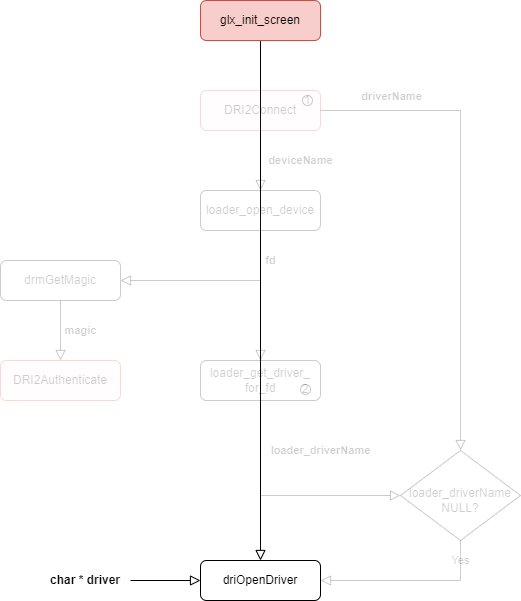

The diagram above was exported from draw.io. Its source (the exported page's mxGraphModel, read from the mxfile embedded in the PNG):
<mxGraphModel dx="1929" dy="857" grid="1" gridSize="10" guides="1" tooltips="1" connect="1" arrows="1" fold="1" page="1" pageScale="1" pageWidth="827" pageHeight="1169" math="0" shadow="0">
  <root>
    <mxCell id="CAo4PjCQswdwBNuDzkse-0" />
    <mxCell id="CAo4PjCQswdwBNuDzkse-1" parent="CAo4PjCQswdwBNuDzkse-0" />
    <mxCell id="CAo4PjCQswdwBNuDzkse-2" value="" style="rounded=0;html=1;jettySize=auto;orthogonalLoop=1;fontSize=11;endArrow=block;endFill=0;endSize=8;strokeWidth=1;shadow=0;labelBackgroundColor=none;edgeStyle=orthogonalEdgeStyle;entryX=0.5;entryY=0;entryDx=0;entryDy=0;" edge="1" parent="CAo4PjCQswdwBNuDzkse-1" source="CAo4PjCQswdwBNuDzkse-3" target="CAo4PjCQswdwBNuDzkse-8">
      <mxGeometry relative="1" as="geometry">
        <mxPoint x="220" y="170" as="targetPoint" />
      </mxGeometry>
    </mxCell>
    <mxCell id="CAo4PjCQswdwBNuDzkse-3" value="glx_init_screen" style="rounded=1;whiteSpace=wrap;html=1;fontSize=12;glass=0;strokeWidth=1;shadow=0;fillColor=#f8cecc;strokeColor=#b85450;" vertex="1" parent="CAo4PjCQswdwBNuDzkse-1">
      <mxGeometry x="160" y="80" width="120" height="40" as="geometry" />
    </mxCell>
    <mxCell id="CAo4PjCQswdwBNuDzkse-4" value="&lt;b&gt;deviceName&lt;/b&gt;" style="rounded=0;html=1;jettySize=auto;orthogonalLoop=1;fontSize=11;endArrow=block;endFill=0;endSize=8;strokeWidth=1;shadow=0;labelBackgroundColor=none;edgeStyle=orthogonalEdgeStyle;exitX=0.5;exitY=1;exitDx=0;exitDy=0;entryX=0.5;entryY=0;entryDx=0;entryDy=0;textOpacity=20;snapToPoint=1;fillOpacity=20;opacity=20;" edge="1" parent="CAo4PjCQswdwBNuDzkse-1" source="CAo4PjCQswdwBNuDzkse-11" target="CAo4PjCQswdwBNuDzkse-14">
      <mxGeometry y="40" relative="1" as="geometry">
        <mxPoint as="offset" />
        <mxPoint x="220" y="250" as="sourcePoint" />
        <mxPoint x="220" y="290" as="targetPoint" />
      </mxGeometry>
    </mxCell>
    <mxCell id="CAo4PjCQswdwBNuDzkse-5" value="&lt;b&gt;loader_driverName&lt;/b&gt;" style="edgeStyle=orthogonalEdgeStyle;rounded=0;orthogonalLoop=1;jettySize=auto;html=1;endArrow=block;endFill=0;endSize=8;exitX=0.5;exitY=1;exitDx=0;exitDy=0;entryX=0.5;entryY=0;entryDx=0;entryDy=0;textOpacity=20;snapToPoint=1;fillOpacity=20;opacity=20;" edge="1" parent="CAo4PjCQswdwBNuDzkse-1" source="CAo4PjCQswdwBNuDzkse-7" target="CAo4PjCQswdwBNuDzkse-8">
      <mxGeometry x="-0.375" y="60" relative="1" as="geometry">
        <mxPoint x="220" y="480" as="targetPoint" />
        <mxPoint as="offset" />
      </mxGeometry>
    </mxCell>
    <mxCell id="CAo4PjCQswdwBNuDzkse-6" style="edgeStyle=orthogonalEdgeStyle;rounded=0;orthogonalLoop=1;jettySize=auto;html=1;endArrow=block;endFill=0;endSize=8;entryX=0;entryY=0.5;entryDx=0;entryDy=0;textOpacity=20;snapToPoint=1;fillOpacity=20;opacity=20;" edge="1" parent="CAo4PjCQswdwBNuDzkse-1" source="CAo4PjCQswdwBNuDzkse-7" target="CAo4PjCQswdwBNuDzkse-16">
      <mxGeometry relative="1" as="geometry">
        <mxPoint x="420" y="510" as="targetPoint" />
        <Array as="points">
          <mxPoint x="220" y="575" />
        </Array>
      </mxGeometry>
    </mxCell>
    <mxCell id="CAo4PjCQswdwBNuDzkse-7" value="loader_get_driver_&lt;br&gt;for_fd" style="rounded=1;whiteSpace=wrap;html=1;fontSize=12;glass=0;strokeWidth=1;shadow=0;textOpacity=20;snapToPoint=1;fillOpacity=20;opacity=20;" vertex="1" parent="CAo4PjCQswdwBNuDzkse-1">
      <mxGeometry x="160" y="440" width="120" height="40" as="geometry" />
    </mxCell>
    <mxCell id="CAo4PjCQswdwBNuDzkse-8" value="driOpenDriver" style="rounded=1;whiteSpace=wrap;html=1;fontSize=12;glass=0;strokeWidth=1;shadow=0;" vertex="1" parent="CAo4PjCQswdwBNuDzkse-1">
      <mxGeometry x="160" y="640" width="120" height="40" as="geometry" />
    </mxCell>
    <mxCell id="CAo4PjCQswdwBNuDzkse-9" style="edgeStyle=orthogonalEdgeStyle;rounded=0;orthogonalLoop=1;jettySize=auto;html=1;endArrow=block;endFill=0;endSize=8;exitX=1;exitY=0.5;exitDx=0;exitDy=0;entryX=0.5;entryY=0;entryDx=0;entryDy=0;textOpacity=20;snapToPoint=1;fillOpacity=20;opacity=20;" edge="1" parent="CAo4PjCQswdwBNuDzkse-1" source="CAo4PjCQswdwBNuDzkse-11" target="CAo4PjCQswdwBNuDzkse-16">
      <mxGeometry relative="1" as="geometry">
        <mxPoint x="280" y="200" as="sourcePoint" />
        <mxPoint x="490" y="450" as="targetPoint" />
        <Array as="points">
          <mxPoint x="420" y="190" />
        </Array>
      </mxGeometry>
    </mxCell>
    <mxCell id="CAo4PjCQswdwBNuDzkse-10" value="driverName" style="edgeLabel;html=1;align=center;verticalAlign=middle;resizable=0;points=[];fontStyle=1;textOpacity=20;snapToPoint=1;fillOpacity=20;" vertex="1" connectable="0" parent="CAo4PjCQswdwBNuDzkse-9">
      <mxGeometry x="0.2273" y="-1" relative="1" as="geometry">
        <mxPoint x="-69" y="-170" as="offset" />
      </mxGeometry>
    </mxCell>
    <mxCell id="CAo4PjCQswdwBNuDzkse-11" value="DRI2Connect" style="rounded=1;whiteSpace=wrap;html=1;fontSize=12;glass=0;strokeWidth=1;shadow=0;fillColor=#f8cecc;strokeColor=#b85450;textOpacity=20;snapToPoint=1;fillOpacity=20;opacity=20;" vertex="1" parent="CAo4PjCQswdwBNuDzkse-1">
      <mxGeometry x="160" y="170" width="120" height="40" as="geometry" />
    </mxCell>
    <mxCell id="CAo4PjCQswdwBNuDzkse-12" value="&lt;b&gt;fd&lt;/b&gt;" style="edgeStyle=orthogonalEdgeStyle;rounded=0;orthogonalLoop=1;jettySize=auto;html=1;endArrow=block;endFill=0;endSize=8;textOpacity=20;snapToPoint=1;fillOpacity=20;opacity=20;" edge="1" parent="CAo4PjCQswdwBNuDzkse-1" source="CAo4PjCQswdwBNuDzkse-14" target="CAo4PjCQswdwBNuDzkse-7">
      <mxGeometry x="-0.5385" y="10" relative="1" as="geometry">
        <Array as="points">
          <mxPoint x="220" y="390" />
          <mxPoint x="220" y="390" />
        </Array>
        <mxPoint as="offset" />
      </mxGeometry>
    </mxCell>
    <mxCell id="CAo4PjCQswdwBNuDzkse-13" style="edgeStyle=orthogonalEdgeStyle;rounded=0;orthogonalLoop=1;jettySize=auto;html=1;entryX=1;entryY=0.5;entryDx=0;entryDy=0;endArrow=block;endFill=0;endSize=8;exitX=0.5;exitY=1;exitDx=0;exitDy=0;textOpacity=20;snapToPoint=1;fillOpacity=20;opacity=20;" edge="1" parent="CAo4PjCQswdwBNuDzkse-1" source="CAo4PjCQswdwBNuDzkse-14" target="CAo4PjCQswdwBNuDzkse-18">
      <mxGeometry relative="1" as="geometry">
        <Array as="points">
          <mxPoint x="220" y="360" />
          <mxPoint x="80" y="360" />
        </Array>
      </mxGeometry>
    </mxCell>
    <mxCell id="CAo4PjCQswdwBNuDzkse-14" value="loader_open_device" style="rounded=1;whiteSpace=wrap;html=1;fontSize=12;glass=0;strokeWidth=1;shadow=0;textOpacity=20;snapToPoint=1;fillOpacity=20;opacity=20;" vertex="1" parent="CAo4PjCQswdwBNuDzkse-1">
      <mxGeometry x="160" y="270" width="120" height="40" as="geometry" />
    </mxCell>
    <mxCell id="CAo4PjCQswdwBNuDzkse-15" value="Yes" style="edgeStyle=orthogonalEdgeStyle;rounded=0;orthogonalLoop=1;jettySize=auto;html=1;entryX=1;entryY=0.5;entryDx=0;entryDy=0;endArrow=block;endFill=0;endSize=8;exitX=0.5;exitY=1;exitDx=0;exitDy=0;textOpacity=20;snapToPoint=1;fillOpacity=20;opacity=20;" edge="1" parent="CAo4PjCQswdwBNuDzkse-1" source="CAo4PjCQswdwBNuDzkse-16" target="CAo4PjCQswdwBNuDzkse-8">
      <mxGeometry x="-0.7778" relative="1" as="geometry">
        <mxPoint as="offset" />
      </mxGeometry>
    </mxCell>
    <mxCell id="CAo4PjCQswdwBNuDzkse-16" value="&lt;br&gt;loader_driverName&lt;br&gt;NULL?" style="rhombus;whiteSpace=wrap;html=1;shadow=0;fontFamily=Helvetica;fontSize=12;align=center;strokeWidth=1;spacing=6;spacingTop=-4;textOpacity=20;snapToPoint=1;fillOpacity=20;opacity=20;" vertex="1" parent="CAo4PjCQswdwBNuDzkse-1">
      <mxGeometry x="360" y="530" width="120" height="90" as="geometry" />
    </mxCell>
    <mxCell id="CAo4PjCQswdwBNuDzkse-17" value="&lt;b&gt;magic&lt;/b&gt;" style="edgeStyle=orthogonalEdgeStyle;rounded=0;orthogonalLoop=1;jettySize=auto;html=1;entryX=0.5;entryY=0;entryDx=0;entryDy=0;endArrow=block;endFill=0;endSize=8;textOpacity=20;snapToPoint=1;fillOpacity=20;opacity=20;" edge="1" parent="CAo4PjCQswdwBNuDzkse-1" source="CAo4PjCQswdwBNuDzkse-18" target="CAo4PjCQswdwBNuDzkse-19">
      <mxGeometry y="20" relative="1" as="geometry">
        <mxPoint as="offset" />
      </mxGeometry>
    </mxCell>
    <mxCell id="CAo4PjCQswdwBNuDzkse-18" value="drmGetMagic" style="rounded=1;whiteSpace=wrap;html=1;fontSize=12;glass=0;strokeWidth=1;shadow=0;textOpacity=20;snapToPoint=1;fillOpacity=20;opacity=20;" vertex="1" parent="CAo4PjCQswdwBNuDzkse-1">
      <mxGeometry x="-40" y="340" width="120" height="40" as="geometry" />
    </mxCell>
    <mxCell id="CAo4PjCQswdwBNuDzkse-19" value="DRI2Authenticate" style="rounded=1;whiteSpace=wrap;html=1;fontSize=12;glass=0;strokeWidth=1;shadow=0;fillColor=#f8cecc;strokeColor=#b85450;textOpacity=20;snapToPoint=1;fillOpacity=20;opacity=20;" vertex="1" parent="CAo4PjCQswdwBNuDzkse-1">
      <mxGeometry x="-40" y="440" width="120" height="40" as="geometry" />
    </mxCell>
    <mxCell id="CAo4PjCQswdwBNuDzkse-20" value="1" style="ellipse;whiteSpace=wrap;html=1;aspect=fixed;textOpacity=20;snapToPoint=1;fillOpacity=20;opacity=20;" vertex="1" parent="CAo4PjCQswdwBNuDzkse-1">
      <mxGeometry x="262" y="175" width="10" height="10" as="geometry" />
    </mxCell>
    <mxCell id="CAo4PjCQswdwBNuDzkse-21" value="2" style="ellipse;whiteSpace=wrap;html=1;aspect=fixed;textOpacity=20;snapToPoint=1;fillOpacity=20;opacity=20;" vertex="1" parent="CAo4PjCQswdwBNuDzkse-1">
      <mxGeometry x="260" y="464" width="10" height="10" as="geometry" />
    </mxCell>
    <mxCell id="CAo4PjCQswdwBNuDzkse-25" style="edgeStyle=orthogonalEdgeStyle;rounded=0;orthogonalLoop=1;jettySize=auto;html=1;entryX=0;entryY=0.5;entryDx=0;entryDy=0;endArrow=block;endFill=0;endSize=8;" edge="1" parent="CAo4PjCQswdwBNuDzkse-1" source="CAo4PjCQswdwBNuDzkse-24" target="CAo4PjCQswdwBNuDzkse-8">
      <mxGeometry relative="1" as="geometry" />
    </mxCell>
    <mxCell id="CAo4PjCQswdwBNuDzkse-24" value="&lt;b&gt;char * driver&lt;/b&gt;" style="text;html=1;strokeColor=none;fillColor=none;align=center;verticalAlign=middle;whiteSpace=wrap;rounded=0;opacity=20;" vertex="1" parent="CAo4PjCQswdwBNuDzkse-1">
      <mxGeometry y="645" width="90" height="30" as="geometry" />
    </mxCell>
  </root>
</mxGraphModel>